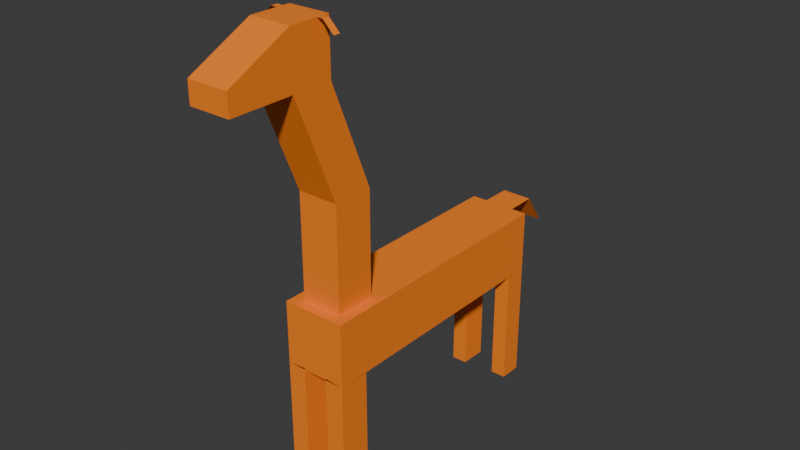 # Source: Giraffe.blend  (saved by Blender 4.0.36; exported with 4.5.12 LTS)
import bpy
from mathutils import Matrix  # noqa: F401  (used for matrix-valued properties, if any)

bpy.ops.wm.read_factory_settings(use_empty=True)
scene = bpy.context.scene
scene.name = 'Scene'

# ---- collections
col_collection = bpy.data.collections.new('Collection'); scene.collection.children.link(col_collection)

# ---- materials (node trees are filled in below, after node groups)
mat_material_001 = bpy.data.materials.new('Material.001')
mat_material_001.use_transparent_shadow = False

# ---- material node trees
mat_material_001.use_nodes = True; mat_material_001.node_tree.nodes.clear()
_N = mat_material_001.node_tree.nodes; _L = mat_material_001.node_tree.links
n0 = _N.new('ShaderNodeOutputMaterial'); n0.name = 'Material Output'; n0.location = (537, 297)
n1 = _N.new('ShaderNodeBsdfPrincipled'); n1.name = 'Principled BSDF'; n1.location = (159, 303)
n1.inputs[2].default_value = 1.0
n1.inputs[3].default_value = 1.45
n2 = _N.new('ShaderNodeBrightContrast'); n2.name = 'Brightness/Contrast'; n2.location = (-80, 272)
n2.inputs[0].default_value = (1.0, 0.2328, 0.008437, 1.0)
_L.new(n1.outputs[0], n0.inputs[0])
_L.new(n2.outputs[0], n1.inputs[0])
n0.is_active_output = True

# ---- world
world_world = bpy.data.worlds.new('World'); scene.world = world_world
world_world.use_nodes = True; world_world.node_tree.nodes.clear()
_N = world_world.node_tree.nodes; _L = world_world.node_tree.links
n0 = _N.new('ShaderNodeOutputWorld'); n0.name = 'World Output'; n0.location = (300, 300)
n1 = _N.new('ShaderNodeBackground'); n1.name = 'Background'; n1.location = (10, 300)
n1.inputs[0].default_value = (0.05088, 0.05088, 0.05088, 1.0)
_L.new(n1.outputs[0], n0.inputs[0])
n0.is_active_output = True
world_world.color = (0.05088, 0.05088, 0.05088)
world_world.use_sun_shadow = False
world_world.sun_shadow_jitter_overblur = 0.0

# ---- meshes
me_cube = bpy.data.meshes.new('Cube')
me_cube.from_pydata([(1.0, 4.333, 1.0), (1.0, 4.333, -1.0), (1.0, -4.333, 1.0), (1.0, -4.333, -1.0), (-1.0, 4.333, 1.0), (-1.0, 4.333, -1.0), (-1.0, -4.333, 1.0), (-1.0, -4.333, -1.0), (0.6487, -3.982, 1.0), (-0.6487, -3.982, 1.0), (0.6487, -2.685, 1.0), (-0.6487, -2.685, 1.0), (1.0, -4.333, 1.0), (-1.0, -4.333, 1.0), (1.0, 4.333, 1.0), (-1.0, 4.333, 1.0), (-0.6487, -3.982, 1.0), (-0.6487, -2.685, 1.0), (0.6487, -3.982, 4.333), (-0.6487, -3.982, 4.333), (0.6487, -2.685, 4.333), (-0.6487, -2.685, 4.333), (0.6487, -5.328, 7.667), (-0.6487, -5.328, 7.667), (0.6487, -4.031, 7.667), (-0.6487, -4.031, 7.667), (0.6487, -5.328, 9.333), (-0.6487, -5.328, 9.333), (0.6487, -4.031, 9.333), (-0.6487, -4.031, 9.333), (0.6487, -5.328, 7.667), (-0.6487, -5.328, 7.667), (0.6487, -5.328, 9.333), (-0.6487, -5.328, 9.333), (0.6487, -7.328, 7.667), (-0.6487, -7.328, 7.667), (0.6487, -7.328, 8.333), (-0.6487, -7.328, 8.333), (-0.6487, -4.463, 9.333), (-0.6487, -4.247, 9.333), (-0.6487, -5.328, 9.333), (-0.6487, -4.463, 9.333), (-0.6487, -4.463, 9.333), (-0.6487, -4.247, 9.333), (-0.6487, -4.463, 9.333), (-0.6487, -4.247, 9.333), (-0.8487, -4.463, 9.333), (-0.8487, -4.247, 9.333), (0.6487, -4.247, 9.333), (0.6487, -4.463, 9.333), (0.8487, -4.247, 9.333), (0.8487, -4.463, 9.333), (1.182, -4.247, 9.0), (1.182, -4.463, 9.0), (-1.182, -4.463, 9.0), (-1.182, -4.247, 9.0), (-0.5, 4.333, 1.0), (0.5, 4.333, 1.0), (-0.5, 5.333, 1.0), (0.5, 5.333, 1.0), (-0.5, 6.0, 5.96e-08), (0.5, 6.0, 5.96e-08), (1.0, -4.333, -2.543), (-1.0, 4.333, -2.543), (-1.0, -4.333, -2.543), (-1.0, 4.333, -1.0), (1.0, 4.333, -2.543), (0.9937, 3.607, -1.016), (0.9937, -3.326, -1.016), (-1.019, -3.486, -0.996), (0.9937, -3.326, -2.539), (-1.019, 3.447, -2.519), (-1.019, -3.486, -2.519), (-1.019, 3.447, -0.996), (0.9937, 3.607, -2.539), (0.3963, -4.333, -2.543), (-0.4037, -4.333, -2.543), (0.3938, -3.326, -2.539), (-0.4111, -3.486, -2.519), (-0.5031, 4.333, -2.543), (0.4969, 4.333, -2.543), (-0.5124, 3.447, -2.519), (0.4937, 3.607, -2.539), (0.3963, -4.333, -1.667), (-0.4037, -4.333, -1.667), (0.3938, -3.326, -1.663), (-0.4111, -3.486, -1.643), (-0.5031, 4.333, -0.9952), (0.4969, 4.333, -1.001), (-0.5124, 3.447, -0.9326), (0.4937, 3.607, -0.9527), (0.3963, -4.333, -0.9561), (-0.4037, -4.333, -0.9561), (0.3938, -3.326, -0.9527), (-0.4111, -3.486, -0.9326), (-1.019, 3.447, -4.852), (-1.0, 4.333, -4.876), (0.9937, -3.326, -4.872), (1.0, -4.333, -4.876), (-1.019, -3.486, -4.852), (-1.0, -4.333, -4.876), (0.9937, 3.607, -4.872), (1.0, 4.333, -4.876), (0.3938, -3.326, -4.872), (0.3963, -4.333, -4.876), (-0.4111, -3.486, -4.852), (-0.4037, -4.333, -4.876), (-0.5124, 3.447, -4.852), (-0.5031, 4.333, -4.876), (0.4937, 3.607, -4.872), (0.4969, 4.333, -4.876)], [(87, 88)], [(4, 6, 13, 15), (3, 2, 6, 7), (7, 6, 4, 5), (5, 1, 3, 7), (1, 0, 2, 3), (5, 4, 0, 1), (9, 8, 18, 19), (2, 0, 14, 12), (0, 4, 15, 56, 57, 14), (6, 2, 12, 13), (8, 9, 13, 12), (10, 8, 12, 14), (9, 11, 15, 13), (11, 10, 14, 57, 56, 15), (11, 9, 16, 17), (19, 18, 22, 23), (10, 11, 21, 20), (8, 10, 20, 18), (11, 9, 19, 21), (24, 25, 29, 28), (20, 21, 25, 24), (18, 20, 24, 22), (21, 19, 23, 25), (28, 29, 39, 38, 27, 26, 49, 48), (22, 24, 28, 48, 49, 26), (25, 23, 27, 38, 39, 29), (22, 26, 32, 30), (30, 32, 36, 34), (26, 27, 33, 32), (27, 23, 31, 33), (23, 22, 30, 31), (35, 34, 36, 37), (31, 30, 34, 35), (33, 31, 35, 37), (32, 33, 37, 36), (39, 38, 42, 43), (43, 42, 44, 45), (45, 44, 46, 47), (49, 48, 50, 51), (51, 50, 52, 53), (47, 46, 54, 55), (56, 57, 59, 61, 60, 58), (63, 79, 87, 5, 65), (63, 65, 73, 71), (62, 3, 68, 70), (64, 7, 69, 72), (66, 1, 67, 74), (74, 82, 109, 101), (62, 70, 97, 98), (78, 76, 106, 105), (80, 66, 102, 110), (76, 78, 86, 84), (75, 77, 85, 83), (80, 82, 90, 88), (83, 85, 93, 91), (79, 81, 89, 87), (84, 86, 94, 92), (62, 83, 91, 3), (68, 93, 85, 70), (69, 94, 86, 72), (66, 80, 88, 1), (67, 90, 82, 74), (73, 89, 81, 71), (64, 84, 92, 7), (100, 99, 105, 106), (98, 97, 103, 104), (102, 101, 109, 110), (96, 95, 107, 108), (76, 64, 100, 106), (79, 63, 96, 108), (72, 78, 105, 99), (64, 72, 99, 100), (71, 81, 107, 95), (75, 62, 98, 104), (70, 77, 103, 97), (66, 74, 101, 102), (81, 79, 108, 107), (63, 71, 95, 96), (82, 80, 110, 109), (77, 75, 104, 103), (78, 72, 86), (76, 84, 64), (75, 83, 62), (77, 70, 85)])
_uv = me_cube.uv_layers.new(name='UVMap')
_uv.uv.foreach_set('vector', [0.625, 0.25, 0.625, 0.0, 0.625, 0.0, 0.625, 0.25, 0.375, 0.75, 0.625, 0.75, 0.625, 1.0, 0.375, 1.0, 0.375, 0.0, 0.625, 0.0, 0.625, 0.25, 0.375, 0.25, 0.375, 0.25, 0.375, 0.5, 0.375, 0.75, 0.375, 1.0, 0.375, 0.5, 0.625, 0.5, 0.625, 0.75, 0.375, 0.75, 0.375, 0.25, 0.625, 0.25, 0.625, 0.5, 0.375, 0.5, 0.8311, 0.7399, 0.6689, 0.7399, 0.6689, 0.7399, 0.8311, 0.7399, 0.625, 0.75, 0.625, 0.5, 0.625, 0.5, 0.625, 0.75, 0.625, 0.5, 0.625, 0.25, 0.625, 0.25, 0.625, 0.3125, 0.625, 0.4375, 0.625, 0.5, 0.625, 1.0, 0.625, 0.75, 0.625, 0.75, 0.625, 1.0, 0.6689, 0.7399, 0.8311, 0.7399, 0.875, 0.75, 0.625, 0.75, 0.6689, 0.5101, 0.6689, 0.7399, 0.625, 0.75, 0.625, 0.5, 0.8311, 0.7399, 0.8311, 0.5101, 0.875, 0.5, 0.875, 0.75, 0.8311, 0.5101, 0.6689, 0.5101, 0.625, 0.5, 0.6875, 0.5, 0.8125, 0.5, 0.875, 0.5, 0.8311, 0.5101, 0.8311, 0.7399, 0.8311, 0.7399, 0.8311, 0.5101, 0.8311, 0.7399, 0.6689, 0.7399, 0.6689, 0.7399, 0.8311, 0.7399, 0.6689, 0.5101, 0.8311, 0.5101, 0.8311, 0.5101, 0.6689, 0.5101, 0.6689, 0.7399, 0.6689, 0.5101, 0.6689, 0.5101, 0.6689, 0.7399, 0.8311, 0.5101, 0.8311, 0.7399, 0.8311, 0.7399, 0.8311, 0.5101, 0.6689, 0.5101, 0.8311, 0.5101, 0.8311, 0.5101, 0.6689, 0.5101, 0.6689, 0.5101, 0.8311, 0.5101, 0.8311, 0.5101, 0.6689, 0.5101, 0.6689, 0.7399, 0.6689, 0.5101, 0.6689, 0.5101, 0.6689, 0.7399, 0.8311, 0.5101, 0.8311, 0.7399, 0.8311, 0.7399, 0.8311, 0.5101, 0.6689, 0.5101, 0.8311, 0.5101, 0.8311, 0.5484, 0.8311, 0.5867, 0.8311, 0.7399, 0.6689, 0.7399, 0.6689, 0.5867, 0.6689, 0.5484, 0.6689, 0.7399, 0.6689, 0.5101, 0.6689, 0.5101, 0.6689, 0.5484, 0.6689, 0.5867, 0.6689, 0.7399, 0.8311, 0.5101, 0.8311, 0.7399, 0.8311, 0.7399, 0.8311, 0.5867, 0.8311, 0.5484, 0.8311, 0.5101, 0.6689, 0.7399, 0.6689, 0.7399, 0.6689, 0.7399, 0.6689, 0.7399, 0.6689, 0.7399, 0.6689, 0.7399, 0.6689, 0.7399, 0.6689, 0.7399, 0.6689, 0.7399, 0.8311, 0.7399, 0.8311, 0.7399, 0.6689, 0.7399, 0.8311, 0.7399, 0.8311, 0.7399, 0.8311, 0.7399, 0.8311, 0.7399, 0.8311, 0.7399, 0.6689, 0.7399, 0.6689, 0.7399, 0.8311, 0.7399, 0.8311, 0.7399, 0.6689, 0.7399, 0.6689, 0.7399, 0.8311, 0.7399, 0.8311, 0.7399, 0.6689, 0.7399, 0.6689, 0.7399, 0.8311, 0.7399, 0.8311, 0.7399, 0.8311, 0.7399, 0.8311, 0.7399, 0.8311, 0.7399, 0.6689, 0.7399, 0.8311, 0.7399, 0.8311, 0.7399, 0.6689, 0.7399, 0.8311, 0.5484, 0.8311, 0.5867, 0.8311, 0.5867, 0.8311, 0.5484, 0.8311, 0.5484, 0.8311, 0.5867, 0.8311, 0.5867, 0.8311, 0.5484, 0.8311, 0.5484, 0.8311, 0.5867, 0.8311, 0.5867, 0.8311, 0.5484, 0.6689, 0.5867, 0.6689, 0.5484, 0.6689, 0.5484, 0.6689, 0.5867, 0.6689, 0.5867, 0.6689, 0.5484, 0.6689, 0.5484, 0.6689, 0.5867, 0.8311, 0.5484, 0.8311, 0.5867, 0.8311, 0.5867, 0.8311, 0.5484, 0.625, 0.3125, 0.6875, 0.5, 0.6875, 0.5, 0.6875, 0.5, 0.625, 0.3125, 0.625, 0.3125, 0.0, 0.0, 0.0, 0.0, 0.0, 0.0, 0.0, 0.0, 0.0, 0.0, 0.0, 0.0, 0.0, 0.0, 0.0, 0.0, 0.0, 0.0, 0.0, 0.0, 0.0, 0.0, 0.0, 0.0, 0.0, 0.0, 0.0, 0.0, 0.0, 0.0, 0.0, 0.0, 0.0, 0.0, 0.0, 0.0, 0.0, 0.0, 0.0, 0.0, 0.0, 0.0, 0.0, 0.0, 0.0, 0.0, 0.0, 0.0, 0.0, 0.0, 0.0, 0.0, 0.0, 0.0, 0.0, 0.0, 0.0, 0.0, 0.0, 0.0, 0.0, 0.0, 0.0, 0.0, 0.0, 0.0, 0.0, 0.0, 0.0, 0.0, 0.0, 0.0, 0.0, 0.0, 0.0, 0.0, 0.0, 0.0, 0.0, 0.0, 0.0, 0.0, 0.0, 0.0, 0.0, 0.0, 0.0, 0.0, 0.0, 0.0, 0.0, 0.0, 0.0, 0.0, 0.0, 0.0, 0.0, 0.0, 0.0, 0.0, 0.0, 0.0, 0.0, 0.0, 0.0, 0.0, 0.0, 0.0, 0.0, 0.0, 0.0, 0.0, 0.0, 0.0, 0.0, 0.0, 0.0, 0.0, 0.0, 0.0, 0.0, 0.0, 0.0, 0.0, 0.0, 0.0, 0.0, 0.0, 0.0, 0.0, 0.0, 0.0, 0.0, 0.0, 0.0, 0.0, 0.0, 0.0, 0.0, 0.0, 0.0, 0.0, 0.0, 0.0, 0.0, 0.0, 0.0, 0.0, 0.0, 0.0, 0.0, 0.0, 0.0, 0.0, 0.0, 0.0, 0.0, 0.0, 0.0, 0.0, 0.0, 0.0, 0.0, 0.0, 0.0, 0.0, 0.0, 0.0, 0.0, 0.0, 0.0, 0.0, 0.0, 0.0, 0.0, 0.0, 0.0, 0.0, 0.0, 0.0, 0.0, 0.0, 0.0, 0.0, 0.0, 0.0, 0.0, 0.0, 0.0, 0.0, 0.0, 0.0, 0.0, 0.0, 0.0, 0.0, 0.0, 0.0, 0.0, 0.0, 0.0, 0.0, 0.0, 0.0, 0.0, 0.0, 0.0, 0.0, 0.0, 0.0, 0.0, 0.0, 0.0, 0.0, 0.0, 0.0, 0.0, 0.0, 0.0, 0.0, 0.0, 0.0, 0.0, 0.0, 0.0, 0.0, 0.0, 0.0, 0.0, 0.0, 0.0, 0.0, 0.0, 0.0, 0.0, 0.0, 0.0, 0.0, 0.0, 0.0, 0.0, 0.0, 0.0, 0.0, 0.0, 0.0, 0.0, 0.0, 0.0, 0.0, 0.0, 0.0, 0.0, 0.0, 0.0, 0.0, 0.0, 0.0, 0.0, 0.0, 0.0, 0.0, 0.0, 0.0, 0.0, 0.0, 0.0, 0.0, 0.0, 0.0, 0.0, 0.0, 0.0, 0.0, 0.0, 0.0, 0.0, 0.0, 0.0, 0.0, 0.0, 0.0, 0.0, 0.0, 0.0, 0.0, 0.0, 0.0, 0.0, 0.0, 0.0, 0.0, 0.0, 0.0, 0.0, 0.0, 0.0, 0.0, 0.0, 0.0, 0.0, 0.0, 0.0, 0.0, 0.0, 0.0, 0.0, 0.0, 0.0, 0.0, 0.0, 0.0, 0.0, 0.0, 0.0, 0.0, 0.0, 0.0, 0.0, 0.0, 0.0, 0.0, 0.0, 0.0, 0.0, 0.0, 0.0, 0.0, 0.0, 0.0])
me_cube.materials.append(mat_material_001)
me_cube.use_mirror_vertex_groups = False
me_cube.update()

# ---- objects
ob_cube = bpy.data.objects.new('Cube', me_cube)

# ---- transforms, parenting, visibility, modifiers, constraints
ob_cube.location = (0.0, 0.0, 0.0)
ob_cube.scale = (0.3, 0.3, 0.3)
ob_cube.lock_rotations_4d = False
ob_cube.empty_display_type = 'ARROWS'
ob_cube.lineart.crease_threshold = 0.0

# ---- collection membership
col_collection.objects.link(ob_cube)

# ---- scene / render settings (as saved in the file)
scene.frame_start = 1; scene.frame_end = 250; scene.frame_set(1)
scene.render.engine = 'BLENDER_EEVEE_NEXT'
scene.cycles.sampling_pattern = 'TABULATED_SOBOL'
bpy.context.view_layer.update()

# ---- added for rendering (the .blend has no active camera and no usable light): camera, sun
cam_auto = bpy.data.cameras.new('AutoCamera')
cam_auto.lens = 50.0
cam_auto.sensor_width = 36.0
cam_auto.clip_end = 1000.0
ob_auto_camera = bpy.data.objects.new('AutoCamera', cam_auto)
scene.collection.objects.link(ob_auto_camera)
ob_auto_camera.location = (5.44724, -6.73596, 5.02642)
ob_auto_camera.rotation_euler = (1.09748, -7.21219e-08, 0.694738)
scene.camera = ob_auto_camera
light_auto_sun = bpy.data.lights.new('AutoSun', 'SUN')
light_auto_sun.energy = 3.0
light_auto_sun.angle = 0.0523599
ob_auto_sun = bpy.data.objects.new('AutoSun', light_auto_sun)
scene.collection.objects.link(ob_auto_sun)
ob_auto_sun.rotation_euler = (0.872665, 0.174533, 0.523599)
bpy.context.view_layer.update()

